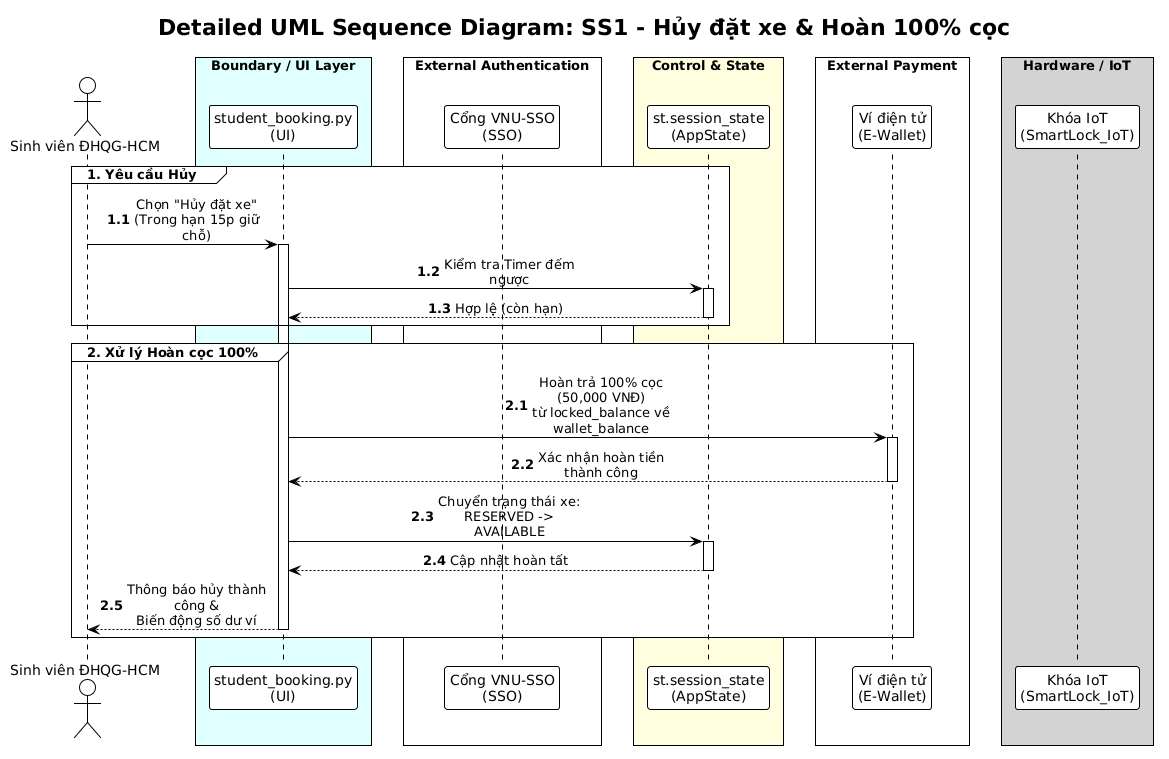

The diagram above was rendered by PlantUML. Its source (embedded in the PNG):
@startuml
!theme plain
skinparam sequenceMessageAlign center
skinparam maxMessageSize 150
skinparam BoxPadding 10

title "Detailed UML Sequence Diagram: SS1 - Hủy đặt xe & Hoàn 100% cọc"

actor "Sinh viên ĐHQG-HCM" as Student
box "Boundary / UI Layer" #LightCyan
participant "student_booking.py\n(UI)" as UI
end box
box "External Authentication" #White
participant "Cổng VNU-SSO\n(SSO)" as SSO
end box
box "Control & State" #LightYellow
participant "st.session_state\n(AppState)" as AppState
end box
box "External Payment" #White
participant "Ví điện tử\n(E-Wallet)" as EWallet
end box
box "Hardware / IoT" #LightGray
participant "Khóa IoT\n(SmartLock_IoT)" as SmartLock
end box

autonumber 1.1
group 1. Yêu cầu Hủy
    Student -> UI: Chọn "Hủy đặt xe"\n(Trong hạn 15p giữ chỗ)
    activate UI
    
    UI -> AppState: Kiểm tra Timer đếm ngược
    activate AppState
    AppState --> UI: Hợp lệ (còn hạn)
    deactivate AppState
end

autonumber 2.1
group 2. Xử lý Hoàn cọc 100%
    UI -> EWallet: Hoàn trả 100% cọc (50,000 VNĐ)\ntừ locked_balance về wallet_balance
    activate EWallet
    EWallet --> UI: Xác nhận hoàn tiền thành công
    deactivate EWallet
    
    UI -> AppState: Chuyển trạng thái xe:\nRESERVED -> AVAILABLE
    activate AppState
    AppState --> UI: Cập nhật hoàn tất
    deactivate AppState
    
    UI --> Student: Thông báo hủy thành công &\nBiến động số dư ví
    deactivate UI
end
@enduml